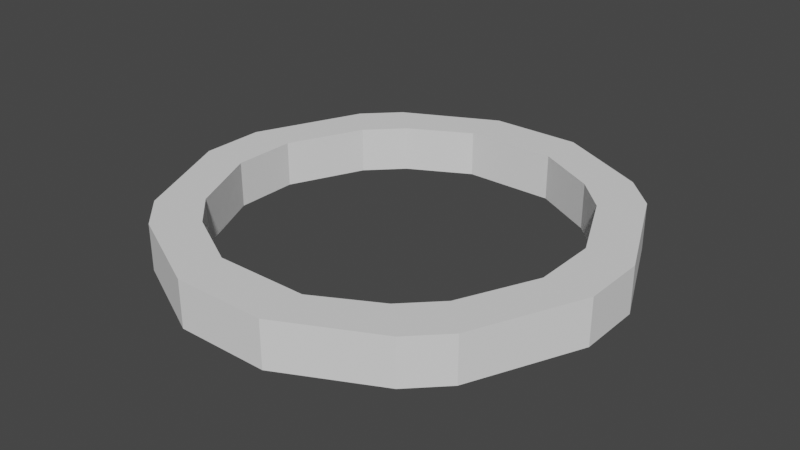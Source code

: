 # Source: Light.blend  (saved by Blender 3.6.13; exported with 4.5.12 LTS)
import bpy
from mathutils import Matrix  # noqa: F401  (used for matrix-valued properties, if any)

bpy.ops.wm.read_factory_settings(use_empty=True)
scene = bpy.context.scene
scene.name = 'Scene'

# ---- collections
col_collection = bpy.data.collections.new('Collection'); scene.collection.children.link(col_collection)

# ---- world
world_world = bpy.data.worlds.new('World'); scene.world = world_world
world_world.use_nodes = True; world_world.node_tree.nodes.clear()
_N = world_world.node_tree.nodes; _L = world_world.node_tree.links
n0 = _N.new('ShaderNodeOutputWorld'); n0.name = 'World Output'; n0.location = (300, 300)
n1 = _N.new('ShaderNodeBackground'); n1.name = 'Background'; n1.location = (10, 300)
n1.inputs[0].default_value = (0.05088, 0.05088, 0.05088, 1.0)
_L.new(n1.outputs[0], n0.inputs[0])
n0.is_active_output = True
world_world.color = (0.05088, 0.05088, 0.05088)
world_world.use_sun_shadow = False
world_world.sun_shadow_jitter_overblur = 0.0

# ---- meshes
me_cube_001 = bpy.data.meshes.new('Cube.001')
me_cube_001.from_pydata([(-3.0, 2.302, -0.4935), (-3.0, 2.302, 0.4935), (-3.698, 3.0, -0.4935), (-3.698, 3.0, 0.4935), (-2.302, 3.0, -0.4935), (-2.302, 3.0, 0.4935), (-3.0, 3.698, -0.4935), (-3.0, 3.698, 0.4935), (-4.728, 0.6881, -0.4935), (-3.741, 0.6881, -0.4935), (-3.741, 0.6881, 0.4935), (-4.728, 0.6881, 0.4935), (-0.9843, 4.695, 0.4935), (-0.9843, 4.695, -0.4935), (-0.9843, 3.708, -0.4935), (-0.9843, 3.708, 0.4935), (3.0, 2.302, -0.4935), (3.0, 2.302, 0.4935), (3.698, 3.0, -0.4935), (3.698, 3.0, 0.4935), (2.302, 3.0, -0.4935), (2.302, 3.0, 0.4935), (3.0, 3.698, -0.4935), (3.0, 3.698, 0.4935), (4.728, 0.6881, -0.4935), (3.741, 0.6881, -0.4935), (3.741, 0.6881, 0.4935), (4.728, 0.6881, 0.4935), (0.9843, 4.695, 0.4935), (0.9843, 4.695, -0.4935), (0.9843, 3.708, -0.4935), (0.9843, 3.708, 0.4935), (-3.0, -2.302, -0.4935), (-3.0, -2.302, 0.4935), (-3.698, -3.0, -0.4935), (-3.698, -3.0, 0.4935), (-2.302, -3.0, -0.4935), (-2.302, -3.0, 0.4935), (-3.0, -3.698, -0.4935), (-3.0, -3.698, 0.4935), (-4.728, -0.6881, -0.4935), (-3.741, -0.6881, -0.4935), (-3.741, -0.6881, 0.4935), (-4.728, -0.6881, 0.4935), (-0.9843, -4.695, 0.4935), (-0.9843, -4.695, -0.4935), (-0.9843, -3.708, -0.4935), (-0.9843, -3.708, 0.4935), (3.0, -2.302, -0.4935), (3.0, -2.302, 0.4935), (3.698, -3.0, -0.4935), (3.698, -3.0, 0.4935), (2.302, -3.0, -0.4935), (2.302, -3.0, 0.4935), (3.0, -3.698, -0.4935), (3.0, -3.698, 0.4935), (4.728, -0.6881, -0.4935), (3.741, -0.6881, -0.4935), (3.741, -0.6881, 0.4935), (4.728, -0.6881, 0.4935), (0.9843, -4.695, 0.4935), (0.9843, -4.695, -0.4935), (0.9843, -3.708, -0.4935), (0.9843, -3.708, 0.4935)], [], [(3, 2, 8, 11), (2, 3, 7, 6), (4, 6, 13, 14), (4, 5, 1, 0), (2, 6, 4, 0), (7, 3, 1, 5), (43, 42, 10, 11), (0, 1, 10, 9), (1, 3, 11, 10), (2, 0, 9, 8), (30, 31, 15, 14), (7, 5, 15, 12), (6, 7, 12, 13), (5, 4, 14, 15), (19, 27, 24, 18), (18, 22, 23, 19), (20, 30, 29, 22), (20, 16, 17, 21), (18, 16, 20, 22), (23, 21, 17, 19), (58, 59, 27, 26), (16, 25, 26, 17), (17, 26, 27, 19), (18, 24, 25, 16), (29, 30, 14, 13), (23, 28, 31, 21), (22, 29, 28, 23), (21, 31, 30, 20), (35, 43, 40, 34), (34, 38, 39, 35), (36, 46, 45, 38), (36, 32, 33, 37), (34, 32, 36, 38), (39, 37, 33, 35), (40, 43, 11, 8), (32, 41, 42, 33), (33, 42, 43, 35), (34, 40, 41, 32), (63, 62, 46, 47), (39, 44, 47, 37), (38, 45, 44, 39), (37, 47, 46, 36), (51, 50, 56, 59), (50, 51, 55, 54), (52, 54, 61, 62), (52, 53, 49, 48), (50, 54, 52, 48), (55, 51, 49, 53), (57, 58, 26, 25), (48, 49, 58, 57), (49, 51, 59, 58), (50, 48, 57, 56), (60, 63, 47, 44), (55, 53, 63, 60), (54, 55, 60, 61), (53, 52, 62, 63), (62, 61, 45, 46), (61, 60, 44, 45), (59, 56, 24, 27), (56, 57, 25, 24), (31, 28, 12, 15), (28, 29, 13, 12), (42, 41, 9, 10), (41, 40, 8, 9)])
_uv = me_cube_001.uv_layers.new(name='UVMap')
_uv.uv.foreach_set('vector', [0.161, 0.6526, 0.2146, 0.6526, 0.2146, 0.7902, 0.161, 0.7902, 0.2146, 0.6526, 0.161, 0.6526, 0.161, 0.6028, 0.2146, 0.6028, 0.298, 0.4548, 0.3172, 0.5049, 0.195, 0.5099, 0.2169, 0.4609, 0.3756, 0.725, 0.322, 0.725, 0.322, 0.6752, 0.3756, 0.6752, 0.3673, 0.4857, 0.3172, 0.5049, 0.298, 0.4548, 0.3481, 0.4356, 0.5192, 0.3722, 0.5, 0.3221, 0.5501, 0.3029, 0.5693, 0.353, 0.5304, 0.1162, 0.5795, 0.138, 0.549, 0.2064, 0.5, 0.1846, 0.3756, 0.6752, 0.322, 0.6752, 0.322, 0.5787, 0.3756, 0.5787, 0.5501, 0.3029, 0.5, 0.3221, 0.5, 0.1846, 0.549, 0.2064, 0.3673, 0.4857, 0.3481, 0.4356, 0.4205, 0.3718, 0.4696, 0.3937, 0.2683, 0.6075, 0.2146, 0.6075, 0.2146, 0.5099, 0.2683, 0.5099, 0.5192, 0.3722, 0.5693, 0.353, 0.6191, 0.4173, 0.5973, 0.4663, 0.2146, 0.6028, 0.161, 0.6028, 0.161, 0.5099, 0.2146, 0.5099, 0.322, 0.725, 0.3756, 0.725, 0.3756, 0.7885, 0.322, 0.7885, 4.088e-09, 0.6124, -3.946e-10, 0.5099, 0.05366, 0.5099, 0.05366, 0.6124, 0.05366, 0.6124, 0.05366, 0.6626, 6.28e-09, 0.6626, 4.088e-09, 0.6124, 0.06932, 0.353, 0.1191, 0.4173, 0.09727, 0.4663, 0.01922, 0.3722, 0.2683, 0.6886, 0.2683, 0.7388, 0.2146, 0.7388, 0.2146, 0.6886, 1.34e-08, 0.3221, 0.0501, 0.3029, 0.06932, 0.353, 0.01922, 0.3722, 0.8172, 0.5049, 0.798, 0.4548, 0.8481, 0.4356, 0.8673, 0.4857, 0.951, 0.3035, 1.0, 0.3253, 0.9696, 0.3937, 0.9205, 0.3718, 0.2683, 0.7388, 0.2683, 0.8115, 0.2146, 0.8115, 0.2146, 0.7388, 0.8481, 0.4356, 0.9205, 0.3718, 0.9696, 0.3937, 0.8673, 0.4857, 1.34e-08, 0.3221, 2.077e-08, 0.1846, 0.04902, 0.2064, 0.0501, 0.3029, 0.09727, 0.4663, 0.1191, 0.4173, 0.2169, 0.4609, 0.195, 0.5099, 0.8172, 0.5049, 0.695, 0.5099, 0.7169, 0.4609, 0.798, 0.4548, 0.05366, 0.6626, 0.05366, 0.7848, 1.162e-08, 0.7848, 6.28e-09, 0.6626, 0.2146, 0.6886, 0.2146, 0.6075, 0.2683, 0.6075, 0.2683, 0.6886, 0.05366, 0.6124, 0.05366, 0.5099, 0.1073, 0.5099, 0.1073, 0.6124, 0.1073, 0.6124, 0.1073, 0.6626, 0.05366, 0.6626, 0.05366, 0.6124, 0.4307, 0.1569, 0.3809, 0.09256, 0.4027, 0.04354, 0.4808, 0.1377, 0.322, 0.6886, 0.322, 0.7388, 0.2683, 0.7388, 0.2683, 0.6886, 0.5, 0.1877, 0.4499, 0.207, 0.4307, 0.1569, 0.4808, 0.1377, 0.6828, 0.004945, 0.702, 0.05504, 0.6519, 0.07427, 0.6327, 0.02417, 0.2146, 0.859, 0.161, 0.859, 0.161, 0.7902, 0.2146, 0.7902, 0.322, 0.7388, 0.322, 0.8115, 0.2683, 0.8115, 0.2683, 0.7388, 0.6519, 0.07427, 0.5795, 0.138, 0.5304, 0.1162, 0.6327, 0.02417, 0.5, 0.1877, 0.5, 0.3253, 0.451, 0.3035, 0.4499, 0.207, 0.2683, 0.5099, 0.322, 0.5099, 0.322, 0.6075, 0.2683, 0.6075, 0.6828, 0.004945, 0.805, -8.265e-09, 0.7831, 0.04902, 0.702, 0.05504, 0.1073, 0.6626, 0.1073, 0.7848, 0.05366, 0.7848, 0.05366, 0.6626, 0.2683, 0.6886, 0.2683, 0.6075, 0.322, 0.6075, 0.322, 0.6886, 0.1073, 0.6526, 0.161, 0.6526, 0.161, 0.7902, 0.1073, 0.7902, 0.161, 0.6526, 0.1073, 0.6526, 0.1073, 0.6028, 0.161, 0.6028, 0.202, 0.05504, 0.1828, 0.004945, 0.305, -7.593e-09, 0.2831, 0.04902, 0.4293, 0.725, 0.3756, 0.725, 0.3756, 0.6752, 0.4293, 0.6752, 0.1327, 0.02417, 0.1828, 0.004945, 0.202, 0.05504, 0.1519, 0.07427, 0.9808, 0.1377, 1.0, 0.1877, 0.9499, 0.207, 0.9307, 0.1569, 0.4293, 0.5787, 0.3756, 0.5787, 0.3756, 0.5099, 0.4293, 0.5099, 0.4293, 0.6752, 0.3756, 0.6752, 0.3756, 0.5787, 0.4293, 0.5787, 0.9499, 0.207, 1.0, 0.1877, 1.0, 0.3253, 0.951, 0.3035, 0.1327, 0.02417, 0.1519, 0.07427, 0.07946, 0.138, 0.03044, 0.1162, 0.9027, 0.04354, 0.8809, 0.09256, 0.7831, 0.04902, 0.805, -8.265e-09, 0.9808, 0.1377, 0.9307, 0.1569, 0.8809, 0.09256, 0.9027, 0.04354, 0.161, 0.6028, 0.1073, 0.6028, 0.1073, 0.5099, 0.161, 0.5099, 0.3756, 0.725, 0.4293, 0.725, 0.4293, 0.7885, 0.3756, 0.7885, 0.2831, 0.04902, 0.305, -7.593e-09, 0.4027, 0.04354, 0.3809, 0.09256, 0.1073, 0.8824, 0.05366, 0.8824, 0.05366, 0.7848, 0.1073, 0.7848, 0.1073, 0.7902, 0.161, 0.7902, 0.161, 0.859, 0.1073, 0.859, 0.03044, 0.1162, 0.07946, 0.138, 0.04902, 0.2064, 2.077e-08, 0.1846, 0.7169, 0.4609, 0.695, 0.5099, 0.5973, 0.4663, 0.6191, 0.4173, 1.162e-08, 0.7848, 0.05366, 0.7848, 0.05366, 0.8824, 1.589e-08, 0.8824, 0.322, 0.5099, 0.3756, 0.5099, 0.3756, 0.5787, 0.322, 0.5787, 0.451, 0.3035, 0.5, 0.3253, 0.4696, 0.3937, 0.4205, 0.3718])
me_cube_001.update()

# ---- objects
ob_cube = bpy.data.objects.new('Cube', me_cube_001)

# ---- transforms, parenting, visibility, modifiers, constraints
ob_cube.location = (0.0, 0.0, 0.0)

# ---- collection membership
col_collection.objects.link(ob_cube)

# ---- scene / render settings (as saved in the file)
scene.frame_start = 1; scene.frame_end = 250; scene.frame_set(1)
scene.render.engine = 'BLENDER_EEVEE_NEXT'
scene.cycles.sampling_pattern = 'TABULATED_SOBOL'
scene.view_settings.view_transform = 'Filmic'
bpy.context.view_layer.update()

# ---- added for rendering (the .blend has no active camera and no usable light): camera, sun
cam_auto = bpy.data.cameras.new('AutoCamera')
cam_auto.lens = 50.0
cam_auto.sensor_width = 36.0
cam_auto.clip_end = 1000.0
ob_auto_camera = bpy.data.objects.new('AutoCamera', cam_auto)
scene.collection.objects.link(ob_auto_camera)
ob_auto_camera.location = (12.3633, -14.836, 9.89064)
ob_auto_camera.rotation_euler = (1.09748, -7.21219e-08, 0.694738)
scene.camera = ob_auto_camera
light_auto_sun = bpy.data.lights.new('AutoSun', 'SUN')
light_auto_sun.energy = 3.0
light_auto_sun.angle = 0.0523599
ob_auto_sun = bpy.data.objects.new('AutoSun', light_auto_sun)
scene.collection.objects.link(ob_auto_sun)
ob_auto_sun.rotation_euler = (0.872665, 0.174533, 0.523599)
bpy.context.view_layer.update()
